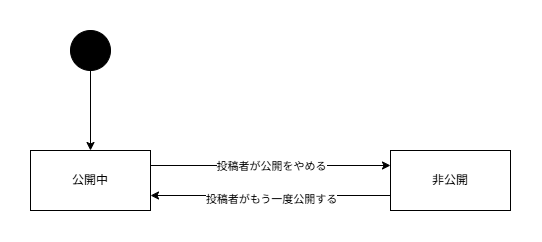

The diagram above was exported from draw.io. Its source (the exported page's mxGraphModel, read from the mxfile embedded in the PNG):
<mxGraphModel dx="804" dy="656" grid="1" gridSize="10" guides="1" tooltips="1" connect="1" arrows="1" fold="1" page="1" pageScale="1" pageWidth="827" pageHeight="1169" background="light-dark(#ffffff, #121212)" math="0" shadow="0">
  <root>
    <mxCell id="0" />
    <mxCell id="1" parent="0" />
    <mxCell id="x14lMY-i9Qp0BBi2QS9f-2" edge="1" parent="1" source="x14lMY-i9Qp0BBi2QS9f-1" style="edgeStyle=none;html=1;exitX=0.5;exitY=1;exitDx=0;exitDy=0;entryX=0.5;entryY=0;entryDx=0;entryDy=0;" target="x14lMY-i9Qp0BBi2QS9f-3">
      <mxGeometry relative="1" as="geometry">
        <mxPoint x="100" y="120" as="targetPoint" />
      </mxGeometry>
    </mxCell>
    <mxCell id="x14lMY-i9Qp0BBi2QS9f-1" parent="1" style="ellipse;whiteSpace=wrap;html=1;shapeInside=1;aspect=fixed;fillColor=#000000;" value="" vertex="1">
      <mxGeometry height="40" width="40" x="80" y="40" as="geometry" />
    </mxCell>
    <mxCell id="x14lMY-i9Qp0BBi2QS9f-5" edge="1" parent="1" source="x14lMY-i9Qp0BBi2QS9f-3" style="edgeStyle=none;html=1;exitX=1;exitY=0.25;exitDx=0;exitDy=0;entryX=0;entryY=0.25;entryDx=0;entryDy=0;" target="x14lMY-i9Qp0BBi2QS9f-4">
      <mxGeometry relative="1" as="geometry" />
    </mxCell>
    <mxCell id="x14lMY-i9Qp0BBi2QS9f-7" connectable="0" parent="x14lMY-i9Qp0BBi2QS9f-5" style="edgeLabel;html=1;align=center;verticalAlign=middle;resizable=0;points=[];" value="投稿者が公開をやめる" vertex="1">
      <mxGeometry relative="1" as="geometry">
        <mxPoint as="offset" />
      </mxGeometry>
    </mxCell>
    <mxCell id="x14lMY-i9Qp0BBi2QS9f-3" parent="1" style="rounded=0;whiteSpace=wrap;html=1;" value="公開中" vertex="1">
      <mxGeometry height="60" width="120" x="40" y="160" as="geometry" />
    </mxCell>
    <mxCell id="x14lMY-i9Qp0BBi2QS9f-6" edge="1" parent="1" source="x14lMY-i9Qp0BBi2QS9f-4" style="edgeStyle=none;html=1;exitX=0;exitY=0.75;exitDx=0;exitDy=0;entryX=1;entryY=0.75;entryDx=0;entryDy=0;" target="x14lMY-i9Qp0BBi2QS9f-3">
      <mxGeometry relative="1" as="geometry" />
    </mxCell>
    <mxCell id="x14lMY-i9Qp0BBi2QS9f-8" connectable="0" parent="x14lMY-i9Qp0BBi2QS9f-6" style="edgeLabel;html=1;align=center;verticalAlign=middle;resizable=0;points=[];" value="投稿者がもう一度公開する" vertex="1">
      <mxGeometry relative="1" x="-0.0083" y="3" as="geometry">
        <mxPoint x="-1" as="offset" />
      </mxGeometry>
    </mxCell>
    <mxCell id="x14lMY-i9Qp0BBi2QS9f-4" parent="1" style="rounded=0;whiteSpace=wrap;html=1;" value="非公開" vertex="1">
      <mxGeometry height="60" width="120" x="400" y="160" as="geometry" />
    </mxCell>
  </root>
</mxGraphModel>